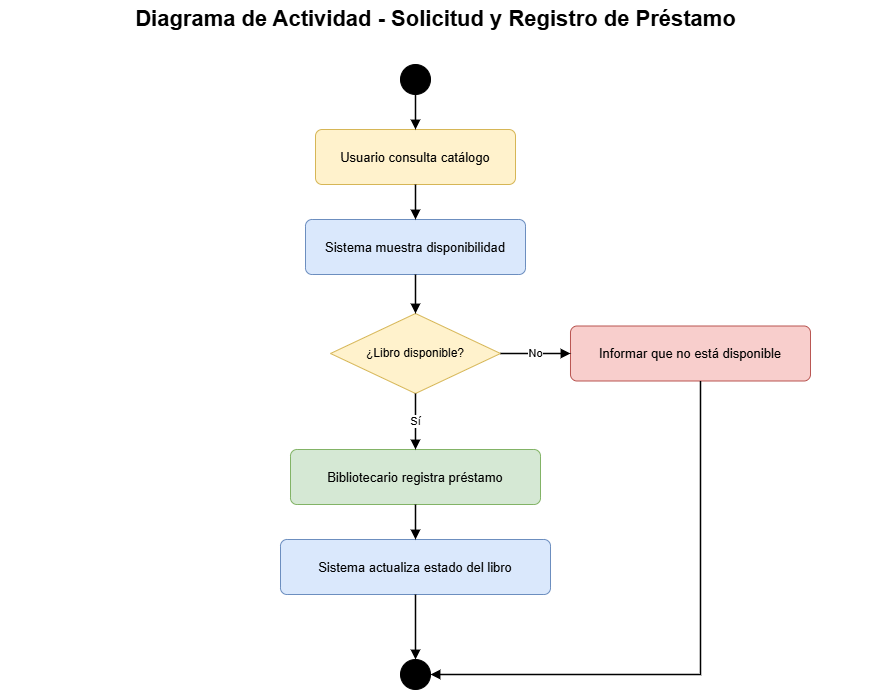

The diagram above was exported from draw.io. Its source (the exported page's mxGraphModel, read from the mxfile embedded in the PNG):
<mxGraphModel dx="1288" dy="783" grid="1" gridSize="10" guides="1" tooltips="1" connect="1" arrows="1" fold="1" page="1" pageScale="1" pageWidth="1169" pageHeight="827" math="0" shadow="0">
  <root>
    <mxCell id="0" />
    <mxCell id="1" parent="0" />
    <mxCell id="n2" parent="1" style="text;html=1;strokeColor=none;fillColor=none;fontSize=22;fontStyle=1;align=center;verticalAlign=middle;" value="Diagrama de Actividad - Solicitud y Registro de Préstamo" vertex="1">
      <mxGeometry height="40" width="870" x="150" y="20" as="geometry" />
    </mxCell>
    <mxCell id="n3" parent="1" style="ellipse;html=1;fillColor=#000000;strokeColor=#000000;" value="" vertex="1">
      <mxGeometry height="30" width="30" x="550" y="85" as="geometry" />
    </mxCell>
    <mxCell id="n4" parent="1" style="rounded=1;whiteSpace=wrap;html=1;fillColor=#fff2cc;strokeColor=#d6b656;fontSize=13;spacing=8;arcSize=12;" value="Usuario consulta catálogo" vertex="1">
      <mxGeometry height="55" width="200" x="465" y="150" as="geometry" />
    </mxCell>
    <mxCell id="n5" parent="1" style="rounded=1;whiteSpace=wrap;html=1;fillColor=#dae8fc;strokeColor=#6c8ebf;fontSize=13;spacing=8;arcSize=12;" value="Sistema muestra disponibilidad" vertex="1">
      <mxGeometry height="55" width="220" x="455" y="240" as="geometry" />
    </mxCell>
    <mxCell id="n6" parent="1" style="rhombus;whiteSpace=wrap;html=1;fillColor=#fff2cc;strokeColor=#d6b656;fontSize=12;" value="¿Libro disponible?" vertex="1">
      <mxGeometry height="80" width="170" x="480" y="334" as="geometry" />
    </mxCell>
    <mxCell id="n7" parent="1" style="rounded=1;whiteSpace=wrap;html=1;fillColor=#d5e8d4;strokeColor=#82b366;fontSize=13;spacing=8;arcSize=12;" value="Bibliotecario registra préstamo" vertex="1">
      <mxGeometry height="55" width="250" x="440" y="470" as="geometry" />
    </mxCell>
    <mxCell id="n8" parent="1" style="rounded=1;whiteSpace=wrap;html=1;fillColor=#dae8fc;strokeColor=#6c8ebf;fontSize=13;spacing=8;arcSize=12;" value="Sistema actualiza estado del libro" vertex="1">
      <mxGeometry height="55" width="270" x="430" y="560" as="geometry" />
    </mxCell>
    <mxCell id="n9" parent="1" style="ellipse;html=1;shape=doubleEllipse;fillColor=#000000;strokeColor=#000000;" value="" vertex="1">
      <mxGeometry height="30" width="30" x="550" y="680" as="geometry" />
    </mxCell>
    <mxCell id="n10" parent="1" style="rounded=1;whiteSpace=wrap;html=1;fillColor=#f8cecc;strokeColor=#b85450;fontSize=13;spacing=8;arcSize=12;" value="Informar que no está disponible" vertex="1">
      <mxGeometry height="55" width="240" x="720" y="346.5" as="geometry" />
    </mxCell>
    <mxCell id="n11" edge="1" parent="1" source="n3" style="endArrow=block;html=1;rounded=0;strokeWidth=1.5;" target="n4" value="">
      <mxGeometry relative="1" as="geometry" />
    </mxCell>
    <mxCell id="n12" edge="1" parent="1" source="n4" style="endArrow=block;html=1;rounded=0;strokeWidth=1.5;" target="n5" value="">
      <mxGeometry relative="1" as="geometry" />
    </mxCell>
    <mxCell id="n13" edge="1" parent="1" source="n5" style="endArrow=block;html=1;rounded=0;strokeWidth=1.5;" target="n6" value="">
      <mxGeometry relative="1" as="geometry" />
    </mxCell>
    <mxCell id="n14" edge="1" parent="1" source="n6" style="endArrow=block;html=1;rounded=0;strokeWidth=1.5;" target="n7" value="Sí">
      <mxGeometry relative="1" as="geometry" />
    </mxCell>
    <mxCell id="n15" edge="1" parent="1" source="n7" style="endArrow=block;html=1;rounded=0;strokeWidth=1.5;" target="n8" value="">
      <mxGeometry relative="1" as="geometry" />
    </mxCell>
    <mxCell id="n16" edge="1" parent="1" source="n8" style="endArrow=block;html=1;rounded=0;strokeWidth=1.5;" target="n9" value="">
      <mxGeometry relative="1" as="geometry" />
    </mxCell>
    <mxCell id="n17" edge="1" parent="1" source="n6" style="endArrow=block;html=1;rounded=0;strokeWidth=1.5;" target="n10" value="No">
      <mxGeometry relative="1" as="geometry" />
    </mxCell>
    <mxCell id="n18" edge="1" parent="1" source="n10" style="endArrow=block;html=1;rounded=0;strokeWidth=1.5;edgeStyle=orthogonalEdgeStyle;" target="n9" value="">
      <mxGeometry relative="1" as="geometry">
        <Array as="points">
          <mxPoint x="850" y="695" />
        </Array>
      </mxGeometry>
    </mxCell>
  </root>
</mxGraphModel>